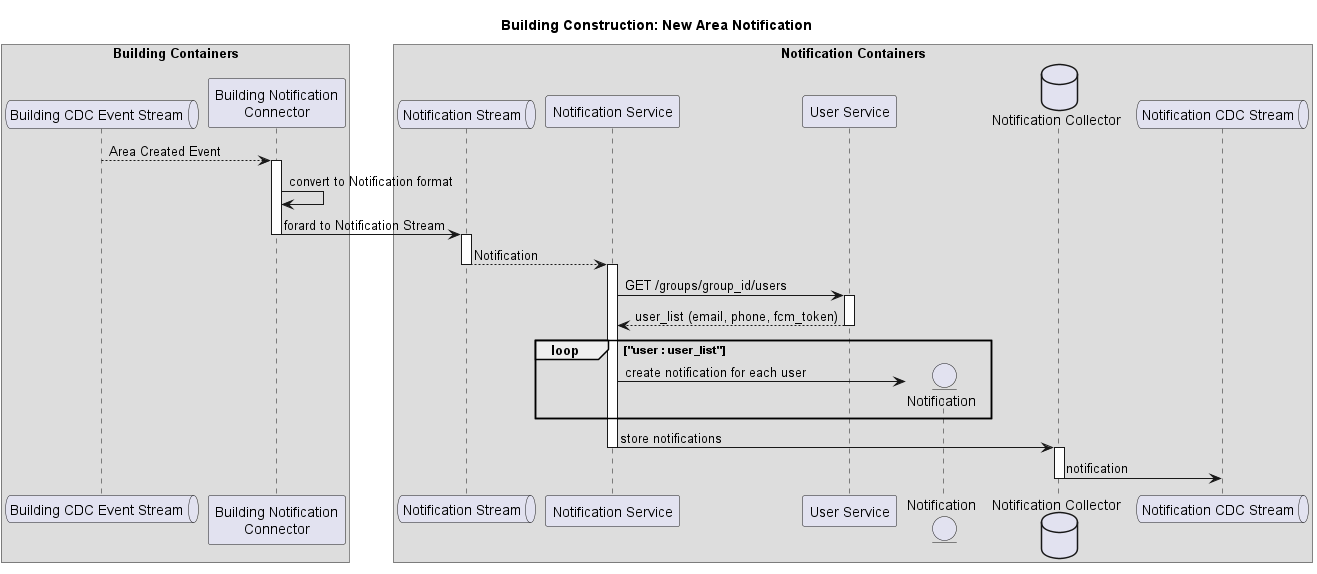

The diagram above was rendered by PlantUML. Its source (embedded in the PNG):
@startuml "Building Construction: New Area Notification"

title "Building Construction: New Area Notification"

box "Building Containers"
  queue "Building CDC Event Stream" as bstream 
  participant "Building Notification\nConnector" as connector 
end box 
box "Notification Containers"
  queue "Notification Stream" as nstream 
  participant "Notification Service" as nservice 
  participant "User Service" as uservice 
  entity "Notification" as notification 
  database "Notification Collector" as db
  queue "Notification CDC Stream" as cdcstream 
end box 

bstream --> connector: Area Created Event
activate connector
  connector -> connector: convert to Notification format
  connector -> nstream: forard to Notification Stream
deactivate connector
activate nstream
  nstream --> nservice: Notification
deactivate nstream
activate nservice
  nservice -> uservice: GET /groups/group_id/users
  activate uservice
    nservice <-- uservice: user_list (email, phone, fcm_token)
  deactivate uservice

  loop "user : user_list"
    nservice -> notification **: create notification for each user
  end    
  nservice -> db: store notifications
deactivate nservice
activate db
  db -> cdcstream: notification
deactivate db  

@enduml